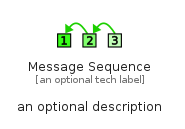

The diagram above was rendered by PlantUML. Its source (embedded in the PNG):
@startuml
' configures the library
!global $INCLUSION_MODE="local"
!global $LIB_BASE_LOCATION="../.."

' loads the library's bootstrap
!include $LIB_BASE_LOCATION/bootstrap.puml

' loads the package bootstrap
include('eip-1/bootstrap')

' loads the Item which embeds the element MessageSequence
include('eip-1/MessageConstruction/MessageSequence')

' renders the element
MessageSequence('MessageSequence', 'Message Sequence', 'an optional tech label', 'an optional description')
@enduml